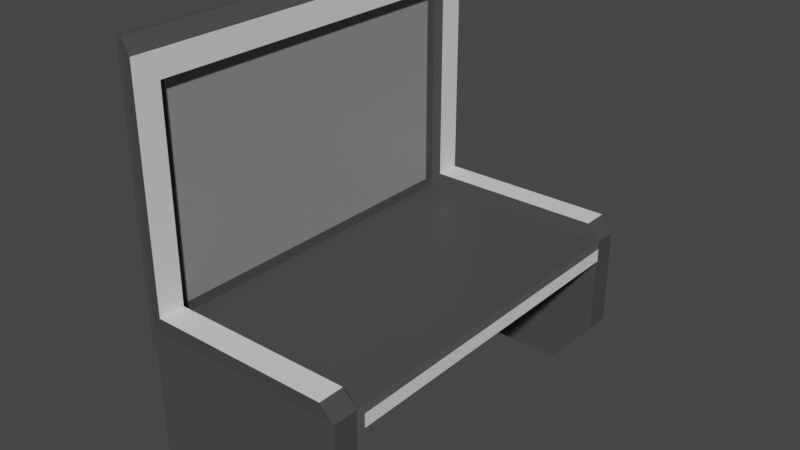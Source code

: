 # Source: rangeTable.blend  (saved by Blender 3.6.11; exported with 4.5.12 LTS)
import bpy
from mathutils import Matrix  # noqa: F401  (used for matrix-valued properties, if any)

bpy.ops.wm.read_factory_settings(use_empty=True)
scene = bpy.context.scene
scene.name = 'Scene'

# ---- collections
col_collection = bpy.data.collections.new('Collection'); scene.collection.children.link(col_collection)

# ---- materials (node trees are filled in below, after node groups)
mat_material_004 = bpy.data.materials.new('Material.004')
mat_material_004.use_transparent_shadow = False
mat_material_005 = bpy.data.materials.new('Material.005')
mat_material_005.use_transparent_shadow = False
mat_material_006 = bpy.data.materials.new('Material.006')
mat_material_006.use_transparent_shadow = False

# ---- material node trees
mat_material_004.use_nodes = True; mat_material_004.node_tree.nodes.clear()
_N = mat_material_004.node_tree.nodes; _L = mat_material_004.node_tree.links
n0 = _N.new('ShaderNodeBsdfPrincipled'); n0.name = 'Principled BSDF'; n0.location = (10, 300)
n0.distribution = 'GGX'
n0.subsurface_method = 'RANDOM_WALK_SKIN'
n0.inputs[0].default_value = (0.06681, 0.06681, 0.06681, 1.0)
n0.inputs[3].default_value = 1.45
n0.inputs[27].default_value = (0.0, 0.0, 0.0, 1.0)
n0.inputs[28].default_value = 1.0
n1 = _N.new('ShaderNodeOutputMaterial'); n1.name = 'Material Output'; n1.location = (300, 300)
_L.new(n0.outputs[0], n1.inputs[0])
n1.is_active_output = True
mat_material_005.use_nodes = True; mat_material_005.node_tree.nodes.clear()
_N = mat_material_005.node_tree.nodes; _L = mat_material_005.node_tree.links
n0 = _N.new('ShaderNodeBsdfPrincipled'); n0.name = 'Principled BSDF'; n0.location = (10, 300)
n0.distribution = 'GGX'
n0.subsurface_method = 'RANDOM_WALK_SKIN'
n0.inputs[3].default_value = 1.45
n0.inputs[27].default_value = (0.0, 0.0, 0.0, 1.0)
n0.inputs[28].default_value = 1.0
n1 = _N.new('ShaderNodeOutputMaterial'); n1.name = 'Material Output'; n1.location = (300, 300)
_L.new(n0.outputs[0], n1.inputs[0])
n1.is_active_output = True
mat_material_006.use_nodes = True; mat_material_006.node_tree.nodes.clear()
_N = mat_material_006.node_tree.nodes; _L = mat_material_006.node_tree.links
n0 = _N.new('ShaderNodeBsdfPrincipled'); n0.name = 'Principled BSDF'; n0.location = (10, 300)
n0.distribution = 'GGX'
n0.subsurface_method = 'RANDOM_WALK_SKIN'
n0.inputs[0].default_value = (0.2598, 0.2598, 0.2598, 1.0)
n0.inputs[3].default_value = 1.45
n0.inputs[27].default_value = (0.0, 0.0, 0.0, 1.0)
n0.inputs[28].default_value = 1.0
n1 = _N.new('ShaderNodeOutputMaterial'); n1.name = 'Material Output'; n1.location = (300, 300)
_L.new(n0.outputs[0], n1.inputs[0])
n1.is_active_output = True

# ---- world
world_world = bpy.data.worlds.new('World'); scene.world = world_world
world_world.use_nodes = True; world_world.node_tree.nodes.clear()
_N = world_world.node_tree.nodes; _L = world_world.node_tree.links
n0 = _N.new('ShaderNodeOutputWorld'); n0.name = 'World Output'; n0.location = (300, 300)
n1 = _N.new('ShaderNodeBackground'); n1.name = 'Background'; n1.location = (10, 300)
n1.inputs[0].default_value = (0.05088, 0.05088, 0.05088, 1.0)
_L.new(n1.outputs[0], n0.inputs[0])
n0.is_active_output = True
world_world.color = (0.05088, 0.05088, 0.05088)
world_world.use_sun_shadow = False
world_world.sun_shadow_jitter_overblur = 0.0

# ---- meshes
me_cube_001 = bpy.data.meshes.new('Cube.001')
me_cube_001.from_pydata([(-0.2784, -0.2784, -0.01793), (-0.2784, -0.2619, 0.0344), (-0.2784, 0.2784, -0.01793), (-0.2784, 0.2619, 0.0344), (0.05421, -0.2711, -0.01063), (0.05421, -0.2711, 0.01063), (0.05421, 0.2711, -0.01063), (0.05421, 0.2711, 0.01063), (-0.2784, -0.319, -0.01793), (-0.2784, -0.319, 0.01793), (-0.2784, 0.319, 0.01793), (-0.2784, 0.319, -0.01793), (0.04842, 0.319, -0.01793), (0.04842, 0.319, 0.01793), (0.04842, -0.319, 0.01793), (0.04842, -0.319, -0.01793), (0.04842, 0.2784, -0.1385), (-0.2784, 0.2784, -0.1385), (-0.2784, -0.2784, -0.1385), (0.04842, -0.2784, -0.1385), (0.04842, 0.319, -0.1385), (-0.2784, 0.319, -0.1385), (-0.2784, -0.319, -0.1385), (0.04842, -0.319, -0.1385), (-0.2876, 0.2784, -0.01793), (-0.2876, -0.2784, -0.01793), (-0.2876, -0.2784, 0.01793), (-0.2876, 0.2784, 0.01793), (-0.2876, -0.319, -0.01793), (-0.2876, -0.319, 0.01793), (-0.2876, 0.319, 0.01793), (-0.2876, 0.319, -0.01793), (-0.2784, -0.2619, 0.3636), (-0.2784, 0.2619, 0.3636), (-0.2784, 0.319, 0.3801), (-0.2784, -0.319, 0.3801), (-0.2876, -0.2784, 0.3801), (-0.2876, 0.2784, 0.3801), (-0.2876, 0.319, 0.3801), (-0.2876, -0.319, 0.3801), (-0.2784, -0.2784, 0.4245), (-0.2784, 0.2784, 0.4245), (-0.2784, 0.319, 0.4245), (-0.2784, -0.319, 0.4245), (-0.2876, -0.2784, 0.4245), (-0.2876, 0.2784, 0.4245), (-0.2876, 0.319, 0.4245), (-0.2876, -0.319, 0.4245), (-0.262, 0.2803, 0.04262), (0.02768, 0.2803, 0.04262), (0.02768, -0.2803, 0.04262), (-0.262, -0.2803, 0.04262), (-0.262, 0.3211, 0.04262), (0.02768, 0.3211, 0.04262), (0.02768, -0.3211, 0.04262), (-0.262, -0.3211, 0.04262), (-0.262, -0.3211, 0.3636), (-0.262, -0.2803, 0.3636), (-0.262, 0.2803, 0.3636), (-0.262, 0.3211, 0.3636), (-0.262, -0.3211, 0.403), (-0.262, -0.2803, 0.403), (-0.262, 0.2803, 0.403), (-0.262, 0.3211, 0.403), (0.04842, 0.2784, 0.01793), (0.04842, 0.2784, -0.01793), (0.04842, -0.2784, -0.01793), (0.04842, -0.2784, 0.01793), (-0.0154, 0.2784, -0.2187), (-0.2766, 0.2784, -0.2187), (-0.2766, -0.2784, -0.2187), (-0.0154, -0.2784, -0.2187), (-0.0154, 0.319, -0.2187), (-0.2766, 0.319, -0.2187), (-0.2766, -0.319, -0.2187), (-0.0154, -0.319, -0.2187), (-0.2784, -0.2784, 0.01793), (-0.2784, 0.2784, 0.01793), (-0.2784, -0.2784, 0.3801), (-0.2784, 0.2784, 0.3801)], [], [(30, 27, 37, 38), (8, 9, 29, 28), (6, 7, 5, 4), (9, 14, 54, 55), (2, 65, 66, 0), (64, 77, 76, 67), (11, 10, 13, 12), (15, 14, 9, 8), (0, 8, 28, 25), (66, 15, 23, 19), (64, 65, 12, 13), (15, 8, 22, 23), (40, 43, 60, 61), (66, 67, 14, 15), (22, 18, 70, 74), (20, 16, 68, 72), (11, 12, 20, 21), (8, 0, 18, 22), (0, 66, 19, 18), (12, 65, 16, 20), (65, 2, 17, 16), (2, 11, 21, 17), (25, 26, 27, 24), (24, 27, 30, 31), (26, 25, 28, 29), (67, 76, 51, 50), (29, 9, 35, 39), (10, 11, 31, 30), (11, 2, 24, 31), (2, 0, 25, 24), (34, 38, 46, 42), (10, 34, 59, 52), (42, 41, 62, 63), (1, 3, 33, 32), (41, 40, 61, 62), (27, 26, 36, 37), (10, 30, 38, 34), (26, 29, 39, 36), (41, 42, 46, 45), (43, 40, 44, 47), (40, 41, 45, 44), (36, 39, 47, 44), (37, 36, 44, 45), (43, 35, 56, 60), (39, 35, 43, 47), (38, 37, 45, 46), (48, 49, 53, 52), (50, 51, 55, 54), (48, 52, 59, 58), (57, 58, 62, 61), (56, 57, 61, 60), (55, 51, 57, 56), (58, 59, 63, 62), (79, 77, 48, 58), (14, 67, 50, 54), (77, 64, 49, 48), (64, 13, 53, 49), (35, 9, 55, 56), (34, 42, 63, 59), (76, 78, 57, 51), (13, 10, 52, 53), (78, 79, 58, 57), (7, 6, 65, 64), (6, 4, 66, 65), (5, 7, 64, 67), (4, 5, 67, 66), (70, 71, 75, 74), (68, 69, 73, 72), (23, 22, 74, 75), (18, 19, 71, 70), (19, 23, 75, 71), (17, 21, 73, 69), (21, 20, 72, 73), (16, 17, 69, 68), (3, 1, 76, 77), (32, 33, 79, 78), (33, 3, 77, 79), (1, 32, 78, 76)])
me_cube_001.polygons.foreach_set('material_index', [0, 0, 1, 0, 0, 0, 0, 0, 0, 0, 0, 0, 0, 0, 0, 0, 0, 0, 0, 0, 0, 0, 0, 0, 0, 0, 0, 0, 0, 0, 0, 0, 0, 2, 0, 0, 0, 0, 0, 0, 0, 0, 0, 0, 0, 0, 1, 1, 1, 1, 1, 1, 1, 0, 0, 0, 0, 0, 0, 0, 0, 0, 0, 0, 0, 0, 0, 0, 0, 0, 0, 0, 0, 0, 0, 2, 0, 0])
_uv = me_cube_001.uv_layers.new(name='UVMap')
_uv.uv.foreach_set('vector', [0.625, 0.25, 0.625, 0.25, 0.625, 0.25, 0.625, 0.25, 0.375, 1.0, 0.625, 1.0, 0.625, 1.0, 0.375, 1.0, 0.4259, 0.5033, 0.5741, 0.5033, 0.5741, 0.7467, 0.4259, 0.7467, 0.625, 1.0, 0.625, 0.75, 0.625, 0.75, 0.625, 1.0, 0.125, 0.5, 0.375, 0.5, 0.375, 0.75, 0.125, 0.75, 0.625, 0.5, 0.875, 0.5, 0.875, 0.75, 0.625, 0.75, 0.375, 0.25, 0.625, 0.25, 0.625, 0.5, 0.375, 0.5, 0.375, 0.75, 0.625, 0.75, 0.625, 1.0, 0.375, 1.0, 0.375, 0.0, 0.375, 0.0, 0.375, 0.0, 0.375, 0.0, 0.375, 0.75, 0.375, 0.75, 0.375, 0.75, 0.375, 0.75, 0.625, 0.5, 0.375, 0.5, 0.375, 0.5, 0.625, 0.5, 0.375, 0.75, 0.375, 1.0, 0.375, 1.0, 0.375, 0.75, 0.875, 0.75, 0.875, 0.75, 0.875, 0.75, 0.875, 0.75, 0.375, 0.75, 0.625, 0.75, 0.625, 0.75, 0.375, 0.75, 0.375, 0.0, 0.375, 0.0, 0.375, 0.0, 0.375, 0.0, 0.375, 0.5, 0.375, 0.5, 0.375, 0.5, 0.375, 0.5, 0.375, 0.25, 0.375, 0.5, 0.375, 0.5, 0.375, 0.25, 0.375, 0.0, 0.375, 0.0, 0.375, 0.0, 0.375, 0.0, 0.125, 0.75, 0.375, 0.75, 0.375, 0.75, 0.125, 0.75, 0.375, 0.5, 0.375, 0.5, 0.375, 0.5, 0.375, 0.5, 0.375, 0.5, 0.125, 0.5, 0.125, 0.5, 0.375, 0.5, 0.375, 0.25, 0.375, 0.25, 0.375, 0.25, 0.375, 0.25, 0.375, 0.0, 0.625, 0.0, 0.625, 0.25, 0.375, 0.25, 0.375, 0.25, 0.625, 0.25, 0.625, 0.25, 0.375, 0.25, 0.625, 0.0, 0.375, 0.0, 0.375, 0.0, 0.625, 0.0, 0.625, 0.75, 0.875, 0.75, 0.875, 0.75, 0.625, 0.75, 0.625, 1.0, 0.625, 1.0, 0.625, 1.0, 0.625, 1.0, 0.625, 0.25, 0.375, 0.25, 0.375, 0.25, 0.625, 0.25, 0.375, 0.25, 0.375, 0.25, 0.375, 0.25, 0.375, 0.25, 0.125, 0.5, 0.125, 0.75, 0.125, 0.75, 0.125, 0.5, 0.625, 0.25, 0.625, 0.25, 0.625, 0.25, 0.625, 0.25, 0.625, 0.25, 0.625, 0.25, 0.625, 0.25, 0.625, 0.25, 0.875, 0.5, 0.875, 0.5, 0.875, 0.5, 0.875, 0.5, 0.875, 0.7426, 0.875, 0.5074, 0.875, 0.5074, 0.875, 0.7426, 0.875, 0.5, 0.875, 0.75, 0.875, 0.75, 0.875, 0.5, 0.625, 0.25, 0.625, 0.0, 0.625, 0.0, 0.625, 0.25, 0.625, 0.25, 0.625, 0.25, 0.625, 0.25, 0.625, 0.25, 0.625, 0.0, 0.625, 0.0, 0.625, 0.0, 0.625, 0.0, 0.875, 0.5, 0.875, 0.5, 0.875, 0.5, 0.875, 0.5, 0.875, 0.75, 0.875, 0.75, 0.875, 0.75, 0.875, 0.75, 0.875, 0.75, 0.875, 0.5, 0.875, 0.5, 0.875, 0.75, 0.625, 0.0, 0.625, 0.0, 0.625, 0.0, 0.625, 0.0, 0.625, 0.25, 0.625, 0.0, 0.625, 0.0, 0.625, 0.25, 0.625, 1.0, 0.625, 1.0, 0.625, 1.0, 0.625, 1.0, 0.625, 1.0, 0.625, 1.0, 0.625, 1.0, 0.625, 1.0, 0.625, 0.25, 0.625, 0.25, 0.625, 0.25, 0.625, 0.25, 0.875, 0.5, 0.625, 0.5, 0.625, 0.5, 0.875, 0.5, 0.625, 0.75, 0.875, 0.75, 0.875, 0.75, 0.625, 0.75, 0.875, 0.5, 0.875, 0.5, 0.875, 0.5, 0.875, 0.5, 0.875, 0.75, 0.875, 0.5, 0.875, 0.5, 0.875, 0.75, 0.875, 0.75, 0.875, 0.75, 0.875, 0.75, 0.875, 0.75, 0.875, 0.75, 0.875, 0.75, 0.875, 0.75, 0.875, 0.75, 0.875, 0.5, 0.875, 0.5, 0.875, 0.5, 0.875, 0.5, 0.875, 0.5, 0.875, 0.5, 0.875, 0.5, 0.875, 0.5, 0.625, 0.75, 0.625, 0.75, 0.625, 0.75, 0.625, 0.75, 0.875, 0.5, 0.625, 0.5, 0.625, 0.5, 0.875, 0.5, 0.625, 0.5, 0.625, 0.5, 0.625, 0.5, 0.625, 0.5, 0.625, 1.0, 0.625, 1.0, 0.625, 1.0, 0.625, 1.0, 0.625, 0.25, 0.625, 0.25, 0.625, 0.25, 0.625, 0.25, 0.875, 0.75, 0.875, 0.75, 0.875, 0.75, 0.875, 0.75, 0.625, 0.5, 0.625, 0.25, 0.625, 0.25, 0.625, 0.5, 0.875, 0.75, 0.875, 0.5, 0.875, 0.5, 0.875, 0.75, 0.5741, 0.5033, 0.4259, 0.5033, 0.375, 0.5, 0.625, 0.5, 0.4259, 0.5033, 0.4259, 0.7467, 0.375, 0.75, 0.375, 0.5, 0.5741, 0.7467, 0.5741, 0.5033, 0.625, 0.5, 0.625, 0.75, 0.4259, 0.7467, 0.5741, 0.7467, 0.625, 0.75, 0.375, 0.75, 0.125, 0.75, 0.375, 0.75, 0.375, 0.75, 0.125, 0.75, 0.375, 0.5, 0.125, 0.5, 0.125, 0.5, 0.375, 0.5, 0.375, 0.75, 0.375, 1.0, 0.375, 1.0, 0.375, 0.75, 0.125, 0.75, 0.375, 0.75, 0.375, 0.75, 0.125, 0.75, 0.375, 0.75, 0.375, 0.75, 0.375, 0.75, 0.375, 0.75, 0.375, 0.25, 0.375, 0.25, 0.375, 0.25, 0.375, 0.25, 0.375, 0.25, 0.375, 0.5, 0.375, 0.5, 0.375, 0.25, 0.375, 0.5, 0.125, 0.5, 0.125, 0.5, 0.375, 0.5, 0.875, 0.5074, 0.875, 0.7426, 0.875, 0.75, 0.875, 0.5, 0.875, 0.7426, 0.875, 0.5074, 0.875, 0.5, 0.875, 0.75, 0.875, 0.5074, 0.875, 0.5074, 0.875, 0.5, 0.875, 0.5, 0.875, 0.7426, 0.875, 0.7426, 0.875, 0.75, 0.875, 0.75])
me_cube_001.materials.append(mat_material_004)
me_cube_001.materials.append(mat_material_005)
me_cube_001.materials.append(mat_material_006)
me_cube_001.update()

# ---- objects
ob_cube = bpy.data.objects.new('Cube', me_cube_001)

# ---- transforms, parenting, visibility, modifiers, constraints
ob_cube.location = (0.0, 0.0, 0.0)

# ---- collection membership
col_collection.objects.link(ob_cube)

# ---- scene / render settings (as saved in the file)
scene.frame_start = 1; scene.frame_end = 250; scene.frame_set(1)
scene.render.engine = 'BLENDER_EEVEE_NEXT'
scene.cycles.sampling_pattern = 'TABULATED_SOBOL'
scene.view_settings.view_transform = 'Filmic'
bpy.context.view_layer.update()

# ---- added for rendering (the .blend has no active camera and no usable light): camera, sun
cam_auto = bpy.data.cameras.new('AutoCamera')
cam_auto.lens = 50.0
cam_auto.sensor_width = 36.0
cam_auto.clip_end = 1000.0
ob_auto_camera = bpy.data.objects.new('AutoCamera', cam_auto)
scene.collection.objects.link(ob_auto_camera)
ob_auto_camera.location = (0.78186, -1.07825, 0.821726)
ob_auto_camera.rotation_euler = (1.09748, -7.21219e-08, 0.694738)
scene.camera = ob_auto_camera
light_auto_sun = bpy.data.lights.new('AutoSun', 'SUN')
light_auto_sun.energy = 3.0
light_auto_sun.angle = 0.0523599
ob_auto_sun = bpy.data.objects.new('AutoSun', light_auto_sun)
scene.collection.objects.link(ob_auto_sun)
ob_auto_sun.rotation_euler = (0.872665, 0.174533, 0.523599)
bpy.context.view_layer.update()
